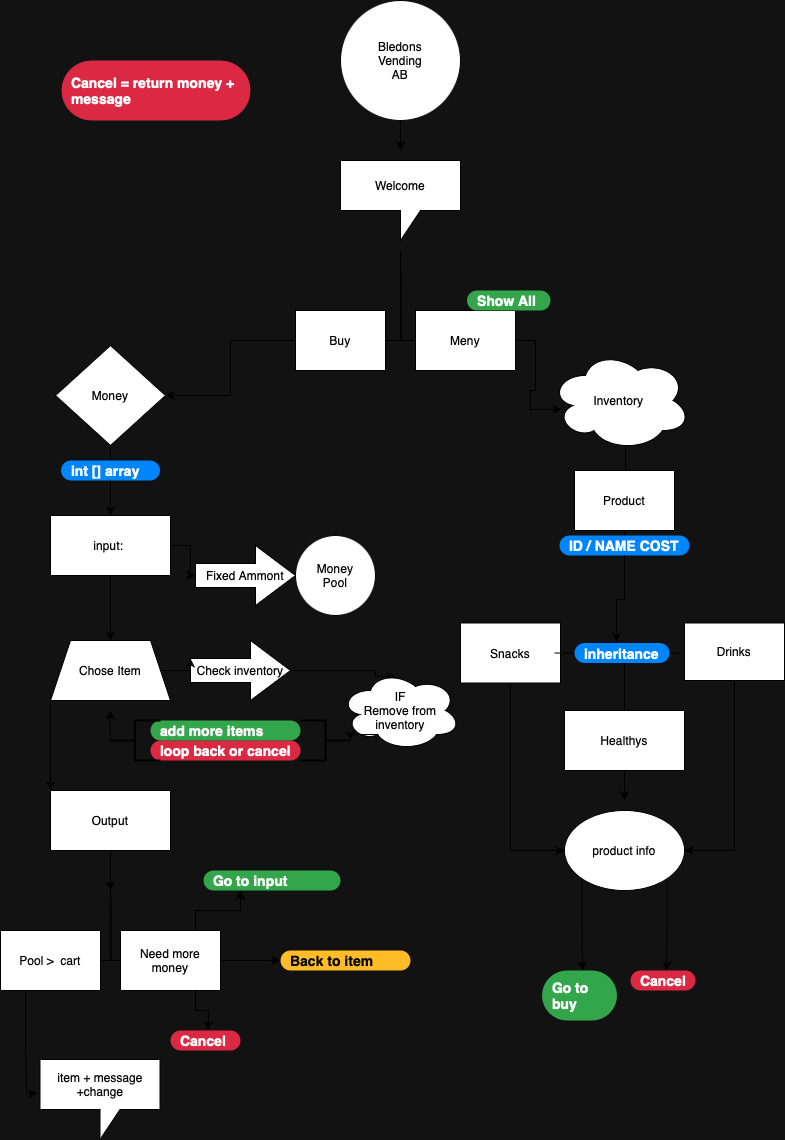

The diagram above was exported from draw.io. Its source (the exported page's mxGraphModel, read from the mxfile embedded in the PNG):
<mxGraphModel dx="1326" dy="608" grid="1" gridSize="10" guides="1" tooltips="1" connect="1" arrows="1" fold="1" page="1" pageScale="1" pageWidth="827" pageHeight="1169" background="none" math="0" shadow="0">
  <root>
    <mxCell id="0" />
    <mxCell id="1" parent="0" />
    <mxCell id="b3IbmSrxNLFrjEevZ6Fb-202" style="edgeStyle=orthogonalEdgeStyle;rounded=0;orthogonalLoop=1;jettySize=auto;html=1;exitX=0.5;exitY=1;exitDx=0;exitDy=0;" parent="1" source="b3IbmSrxNLFrjEevZ6Fb-1" edge="1">
      <mxGeometry relative="1" as="geometry">
        <mxPoint x="400" y="180" as="targetPoint" />
      </mxGeometry>
    </mxCell>
    <mxCell id="b3IbmSrxNLFrjEevZ6Fb-1" value="Bledons&lt;br&gt;Vending&lt;br&gt;AB" style="ellipse;whiteSpace=wrap;html=1;aspect=fixed;" parent="1" vertex="1">
      <mxGeometry x="340" y="30" width="120" height="120" as="geometry" />
    </mxCell>
    <mxCell id="b3IbmSrxNLFrjEevZ6Fb-85" value="" style="edgeStyle=orthogonalEdgeStyle;rounded=0;orthogonalLoop=1;jettySize=auto;html=1;" parent="1" source="b3IbmSrxNLFrjEevZ6Fb-16" target="b3IbmSrxNLFrjEevZ6Fb-84" edge="1">
      <mxGeometry relative="1" as="geometry" />
    </mxCell>
    <mxCell id="b3IbmSrxNLFrjEevZ6Fb-16" value="Money" style="rhombus;whiteSpace=wrap;html=1;" parent="1" vertex="1">
      <mxGeometry x="55" y="375" width="110" height="100" as="geometry" />
    </mxCell>
    <mxCell id="b3IbmSrxNLFrjEevZ6Fb-18" value="Inventory&amp;nbsp;" style="ellipse;shape=cloud;whiteSpace=wrap;html=1;" parent="1" vertex="1">
      <mxGeometry x="550" y="380" width="140" height="100" as="geometry" />
    </mxCell>
    <mxCell id="b3IbmSrxNLFrjEevZ6Fb-131" style="edgeStyle=elbowEdgeStyle;rounded=0;orthogonalLoop=1;jettySize=auto;html=1;startArrow=none;endArrow=none;exitX=0.5;exitY=1;exitDx=0;exitDy=0;" parent="1" source="b3IbmSrxNLFrjEevZ6Fb-186" edge="1">
      <mxGeometry relative="1" as="geometry">
        <mxPoint x="624" y="742.5" as="targetPoint" />
        <Array as="points">
          <mxPoint x="624" y="662.5" />
        </Array>
      </mxGeometry>
    </mxCell>
    <mxCell id="b3IbmSrxNLFrjEevZ6Fb-74" value="Product" style="whiteSpace=wrap;html=1;align=center;verticalAlign=middle;treeFolding=1;treeMoving=1;newEdgeStyle={&quot;edgeStyle&quot;:&quot;elbowEdgeStyle&quot;,&quot;startArrow&quot;:&quot;none&quot;,&quot;endArrow&quot;:&quot;none&quot;};" parent="1" vertex="1">
      <mxGeometry x="574" y="500" width="100" height="60" as="geometry" />
    </mxCell>
    <mxCell id="b3IbmSrxNLFrjEevZ6Fb-75" value="" style="edgeStyle=elbowEdgeStyle;elbow=vertical;sourcePerimeterSpacing=0;targetPerimeterSpacing=0;startArrow=none;endArrow=none;rounded=0;curved=0;" parent="1" source="b3IbmSrxNLFrjEevZ6Fb-167" target="b3IbmSrxNLFrjEevZ6Fb-74" edge="1">
      <mxGeometry relative="1" as="geometry">
        <mxPoint x="624" y="460" as="sourcePoint" />
      </mxGeometry>
    </mxCell>
    <mxCell id="b3IbmSrxNLFrjEevZ6Fb-189" style="edgeStyle=orthogonalEdgeStyle;rounded=0;orthogonalLoop=1;jettySize=auto;html=1;exitX=0.5;exitY=1;exitDx=0;exitDy=0;entryX=0;entryY=0.5;entryDx=0;entryDy=0;" parent="1" source="b3IbmSrxNLFrjEevZ6Fb-78" target="b3IbmSrxNLFrjEevZ6Fb-188" edge="1">
      <mxGeometry relative="1" as="geometry" />
    </mxCell>
    <mxCell id="b3IbmSrxNLFrjEevZ6Fb-78" value="Snacks" style="whiteSpace=wrap;html=1;align=center;verticalAlign=middle;treeFolding=1;treeMoving=1;" parent="1" vertex="1">
      <mxGeometry x="460" y="652.5" width="100" height="60" as="geometry" />
    </mxCell>
    <mxCell id="b3IbmSrxNLFrjEevZ6Fb-191" style="edgeStyle=orthogonalEdgeStyle;rounded=0;orthogonalLoop=1;jettySize=auto;html=1;exitX=0.5;exitY=1;exitDx=0;exitDy=0;entryX=1;entryY=0.5;entryDx=0;entryDy=0;" parent="1" source="b3IbmSrxNLFrjEevZ6Fb-79" target="b3IbmSrxNLFrjEevZ6Fb-188" edge="1">
      <mxGeometry relative="1" as="geometry" />
    </mxCell>
    <mxCell id="b3IbmSrxNLFrjEevZ6Fb-79" value="Drinks" style="whiteSpace=wrap;html=1;align=center;verticalAlign=middle;treeFolding=1;treeMoving=1;" parent="1" vertex="1">
      <mxGeometry x="684" y="652.5" width="100" height="57.5" as="geometry" />
    </mxCell>
    <mxCell id="b3IbmSrxNLFrjEevZ6Fb-190" style="edgeStyle=orthogonalEdgeStyle;rounded=0;orthogonalLoop=1;jettySize=auto;html=1;exitX=0.5;exitY=1;exitDx=0;exitDy=0;" parent="1" source="b3IbmSrxNLFrjEevZ6Fb-80" edge="1">
      <mxGeometry relative="1" as="geometry">
        <mxPoint x="624" y="830" as="targetPoint" />
      </mxGeometry>
    </mxCell>
    <mxCell id="b3IbmSrxNLFrjEevZ6Fb-80" value="Healthys" style="rounded=0;whiteSpace=wrap;html=1;" parent="1" vertex="1">
      <mxGeometry x="564" y="740" width="120" height="60" as="geometry" />
    </mxCell>
    <mxCell id="b3IbmSrxNLFrjEevZ6Fb-97" value="" style="edgeStyle=orthogonalEdgeStyle;rounded=0;orthogonalLoop=1;jettySize=auto;html=1;" parent="1" source="b3IbmSrxNLFrjEevZ6Fb-84" target="b3IbmSrxNLFrjEevZ6Fb-96" edge="1">
      <mxGeometry relative="1" as="geometry" />
    </mxCell>
    <mxCell id="b3IbmSrxNLFrjEevZ6Fb-84" value="input:&amp;nbsp;" style="whiteSpace=wrap;html=1;" parent="1" vertex="1">
      <mxGeometry x="50" y="545" width="120" height="60" as="geometry" />
    </mxCell>
    <mxCell id="b3IbmSrxNLFrjEevZ6Fb-136" style="edgeStyle=orthogonalEdgeStyle;rounded=0;orthogonalLoop=1;jettySize=auto;html=1;exitX=0.5;exitY=1;exitDx=0;exitDy=0;entryX=0.5;entryY=0;entryDx=0;entryDy=0;" parent="1" source="b3IbmSrxNLFrjEevZ6Fb-88" edge="1">
      <mxGeometry relative="1" as="geometry">
        <mxPoint x="110" y="920" as="targetPoint" />
      </mxGeometry>
    </mxCell>
    <mxCell id="b3IbmSrxNLFrjEevZ6Fb-88" value="Output" style="whiteSpace=wrap;html=1;" parent="1" vertex="1">
      <mxGeometry x="50" y="820" width="120" height="60" as="geometry" />
    </mxCell>
    <mxCell id="b3IbmSrxNLFrjEevZ6Fb-96" value="Fixed Ammont" style="shape=singleArrow;whiteSpace=wrap;html=1;arrowWidth=0.4;arrowSize=0.4;" parent="1" vertex="1">
      <mxGeometry x="195" y="575" width="100" height="60" as="geometry" />
    </mxCell>
    <mxCell id="b3IbmSrxNLFrjEevZ6Fb-98" value="Money&lt;br&gt;Pool" style="ellipse;whiteSpace=wrap;html=1;" parent="1" vertex="1">
      <mxGeometry x="295" y="565" width="80" height="80" as="geometry" />
    </mxCell>
    <mxCell id="b3IbmSrxNLFrjEevZ6Fb-104" value="int [] array" style="rounded=1;whiteSpace=wrap;html=1;arcSize=50;strokeColor=none;strokeWidth=1;fillColor=#0085FC;fontColor=#FFFFFF;whiteSpace=wrap;align=left;verticalAlign=middle;spacingLeft=0;fontStyle=1;fontSize=14;spacing=10;" parent="1" vertex="1">
      <mxGeometry x="60.5" y="490" width="99" height="20" as="geometry" />
    </mxCell>
    <mxCell id="b3IbmSrxNLFrjEevZ6Fb-123" value="" style="edgeStyle=orthogonalEdgeStyle;sourcePerimeterSpacing=0;targetPerimeterSpacing=0;startArrow=none;endArrow=none;rounded=0;targetPortConstraint=eastwest;sourcePortConstraint=northsouth;curved=0;rounded=0;" parent="1" target="b3IbmSrxNLFrjEevZ6Fb-125" edge="1">
      <mxGeometry relative="1" as="geometry">
        <mxPoint x="400" y="280" as="sourcePoint" />
      </mxGeometry>
    </mxCell>
    <mxCell id="b3IbmSrxNLFrjEevZ6Fb-124" value="" style="edgeStyle=orthogonalEdgeStyle;sourcePerimeterSpacing=0;targetPerimeterSpacing=0;startArrow=none;endArrow=none;rounded=0;targetPortConstraint=eastwest;sourcePortConstraint=northsouth;curved=0;rounded=0;" parent="1" target="b3IbmSrxNLFrjEevZ6Fb-126" edge="1">
      <mxGeometry relative="1" as="geometry">
        <mxPoint x="400" y="280" as="sourcePoint" />
      </mxGeometry>
    </mxCell>
    <mxCell id="b3IbmSrxNLFrjEevZ6Fb-129" style="edgeStyle=orthogonalEdgeStyle;rounded=0;orthogonalLoop=1;jettySize=auto;html=1;exitX=0;exitY=0.5;exitDx=0;exitDy=0;" parent="1" source="b3IbmSrxNLFrjEevZ6Fb-125" target="b3IbmSrxNLFrjEevZ6Fb-16" edge="1">
      <mxGeometry relative="1" as="geometry" />
    </mxCell>
    <mxCell id="b3IbmSrxNLFrjEevZ6Fb-125" value="Buy" style="whiteSpace=wrap;html=1;align=center;verticalAlign=middle;treeFolding=1;treeMoving=1;" parent="1" vertex="1">
      <mxGeometry x="295" y="340" width="90" height="60" as="geometry" />
    </mxCell>
    <mxCell id="b3IbmSrxNLFrjEevZ6Fb-126" value="Meny" style="whiteSpace=wrap;html=1;align=center;verticalAlign=middle;treeFolding=1;treeMoving=1;" parent="1" vertex="1">
      <mxGeometry x="415" y="340" width="100" height="60" as="geometry" />
    </mxCell>
    <mxCell id="b3IbmSrxNLFrjEevZ6Fb-127" value="Welcome" style="shape=callout;whiteSpace=wrap;html=1;perimeter=calloutPerimeter;" parent="1" vertex="1">
      <mxGeometry x="340" y="190" width="120" height="80" as="geometry" />
    </mxCell>
    <mxCell id="b3IbmSrxNLFrjEevZ6Fb-130" style="edgeStyle=orthogonalEdgeStyle;rounded=0;orthogonalLoop=1;jettySize=auto;html=1;exitX=1;exitY=0.5;exitDx=0;exitDy=0;entryX=0.079;entryY=0.59;entryDx=0;entryDy=0;entryPerimeter=0;" parent="1" source="b3IbmSrxNLFrjEevZ6Fb-126" target="b3IbmSrxNLFrjEevZ6Fb-18" edge="1">
      <mxGeometry relative="1" as="geometry" />
    </mxCell>
    <mxCell id="b3IbmSrxNLFrjEevZ6Fb-134" value="" style="endArrow=none;html=1;rounded=0;" parent="1" source="b3IbmSrxNLFrjEevZ6Fb-186" edge="1">
      <mxGeometry width="50" height="50" relative="1" as="geometry">
        <mxPoint x="554" y="682.5" as="sourcePoint" />
        <mxPoint x="680" y="682.5" as="targetPoint" />
      </mxGeometry>
    </mxCell>
    <mxCell id="b3IbmSrxNLFrjEevZ6Fb-138" value="" style="edgeStyle=orthogonalEdgeStyle;rounded=0;orthogonalLoop=1;jettySize=auto;html=1;" parent="1" source="b3IbmSrxNLFrjEevZ6Fb-84" target="b3IbmSrxNLFrjEevZ6Fb-137" edge="1">
      <mxGeometry relative="1" as="geometry">
        <mxPoint x="110" y="605" as="sourcePoint" />
        <mxPoint x="110" y="830" as="targetPoint" />
      </mxGeometry>
    </mxCell>
    <mxCell id="b3IbmSrxNLFrjEevZ6Fb-210" style="edgeStyle=orthogonalEdgeStyle;rounded=0;orthogonalLoop=1;jettySize=auto;html=1;exitX=0;exitY=1;exitDx=0;exitDy=0;entryX=0;entryY=0;entryDx=0;entryDy=0;" parent="1" source="b3IbmSrxNLFrjEevZ6Fb-137" target="b3IbmSrxNLFrjEevZ6Fb-88" edge="1">
      <mxGeometry relative="1" as="geometry" />
    </mxCell>
    <mxCell id="b3IbmSrxNLFrjEevZ6Fb-137" value="Chose Item" style="shape=trapezoid;perimeter=trapezoidPerimeter;whiteSpace=wrap;html=1;fixedSize=1;" parent="1" vertex="1">
      <mxGeometry x="50" y="670" width="120" height="60" as="geometry" />
    </mxCell>
    <mxCell id="b3IbmSrxNLFrjEevZ6Fb-159" style="edgeStyle=orthogonalEdgeStyle;rounded=0;orthogonalLoop=1;jettySize=auto;html=1;exitX=1;exitY=0.5;exitDx=0;exitDy=0;exitPerimeter=0;entryX=0.458;entryY=0.075;entryDx=0;entryDy=0;entryPerimeter=0;" parent="1" source="b3IbmSrxNLFrjEevZ6Fb-142" target="b3IbmSrxNLFrjEevZ6Fb-156" edge="1">
      <mxGeometry relative="1" as="geometry">
        <Array as="points">
          <mxPoint x="375" y="700" />
        </Array>
      </mxGeometry>
    </mxCell>
    <mxCell id="b3IbmSrxNLFrjEevZ6Fb-142" value="Check inventory" style="shape=singleArrow;whiteSpace=wrap;html=1;arrowWidth=0.4;arrowSize=0.4;" parent="1" vertex="1">
      <mxGeometry x="190" y="670" width="100" height="60" as="geometry" />
    </mxCell>
    <mxCell id="b3IbmSrxNLFrjEevZ6Fb-143" style="edgeStyle=orthogonalEdgeStyle;rounded=0;orthogonalLoop=1;jettySize=auto;html=1;exitX=1;exitY=0.5;exitDx=0;exitDy=0;entryX=0;entryY=0;entryDx=0;entryDy=18;entryPerimeter=0;" parent="1" source="b3IbmSrxNLFrjEevZ6Fb-137" target="b3IbmSrxNLFrjEevZ6Fb-142" edge="1">
      <mxGeometry relative="1" as="geometry" />
    </mxCell>
    <mxCell id="b3IbmSrxNLFrjEevZ6Fb-152" value="" style="edgeStyle=orthogonalEdgeStyle;sourcePerimeterSpacing=0;targetPerimeterSpacing=0;startArrow=none;endArrow=none;rounded=0;targetPortConstraint=eastwest;sourcePortConstraint=northsouth;curved=0;rounded=0;" parent="1" target="b3IbmSrxNLFrjEevZ6Fb-154" edge="1">
      <mxGeometry relative="1" as="geometry">
        <mxPoint x="110" y="920" as="sourcePoint" />
      </mxGeometry>
    </mxCell>
    <mxCell id="b3IbmSrxNLFrjEevZ6Fb-153" value="" style="edgeStyle=orthogonalEdgeStyle;sourcePerimeterSpacing=0;targetPerimeterSpacing=0;startArrow=none;endArrow=none;rounded=0;targetPortConstraint=eastwest;sourcePortConstraint=northsouth;curved=0;rounded=0;" parent="1" target="b3IbmSrxNLFrjEevZ6Fb-155" edge="1">
      <mxGeometry relative="1" as="geometry">
        <mxPoint x="110" y="920" as="sourcePoint" />
      </mxGeometry>
    </mxCell>
    <mxCell id="b3IbmSrxNLFrjEevZ6Fb-200" style="edgeStyle=orthogonalEdgeStyle;rounded=0;orthogonalLoop=1;jettySize=auto;html=1;exitX=0.25;exitY=1;exitDx=0;exitDy=0;entryX=-0.021;entryY=0.425;entryDx=0;entryDy=0;entryPerimeter=0;" parent="1" source="b3IbmSrxNLFrjEevZ6Fb-154" target="b3IbmSrxNLFrjEevZ6Fb-201" edge="1">
      <mxGeometry relative="1" as="geometry">
        <mxPoint x="25" y="1130" as="targetPoint" />
        <Array as="points">
          <mxPoint x="25" y="1075" />
          <mxPoint x="26" y="1075" />
          <mxPoint x="26" y="1123" />
        </Array>
      </mxGeometry>
    </mxCell>
    <mxCell id="b3IbmSrxNLFrjEevZ6Fb-154" value="Pool &amp;gt; &amp;nbsp;cart" style="whiteSpace=wrap;html=1;align=center;verticalAlign=middle;treeFolding=1;treeMoving=1;" parent="1" vertex="1">
      <mxGeometry y="960" width="100" height="60" as="geometry" />
    </mxCell>
    <mxCell id="b3IbmSrxNLFrjEevZ6Fb-171" style="edgeStyle=orthogonalEdgeStyle;rounded=0;orthogonalLoop=1;jettySize=auto;html=1;exitX=0.75;exitY=0;exitDx=0;exitDy=0;" parent="1" source="b3IbmSrxNLFrjEevZ6Fb-155" edge="1">
      <mxGeometry relative="1" as="geometry">
        <mxPoint x="240" y="920" as="targetPoint" />
      </mxGeometry>
    </mxCell>
    <mxCell id="b3IbmSrxNLFrjEevZ6Fb-173" style="edgeStyle=orthogonalEdgeStyle;rounded=0;orthogonalLoop=1;jettySize=auto;html=1;exitX=1;exitY=0.5;exitDx=0;exitDy=0;" parent="1" source="b3IbmSrxNLFrjEevZ6Fb-155" edge="1">
      <mxGeometry relative="1" as="geometry">
        <mxPoint x="280" y="990" as="targetPoint" />
      </mxGeometry>
    </mxCell>
    <mxCell id="b3IbmSrxNLFrjEevZ6Fb-180" style="edgeStyle=orthogonalEdgeStyle;rounded=0;orthogonalLoop=1;jettySize=auto;html=1;exitX=0.75;exitY=1;exitDx=0;exitDy=0;entryX=0.5;entryY=0;entryDx=0;entryDy=0;" parent="1" source="b3IbmSrxNLFrjEevZ6Fb-155" edge="1">
      <mxGeometry relative="1" as="geometry">
        <mxPoint x="207.5" y="1060" as="targetPoint" />
      </mxGeometry>
    </mxCell>
    <mxCell id="b3IbmSrxNLFrjEevZ6Fb-155" value="Need more money" style="whiteSpace=wrap;html=1;align=center;verticalAlign=middle;treeFolding=1;treeMoving=1;" parent="1" vertex="1">
      <mxGeometry x="120" y="960" width="100" height="60" as="geometry" />
    </mxCell>
    <mxCell id="b3IbmSrxNLFrjEevZ6Fb-156" value="IF&lt;br&gt;Remove from inventory" style="ellipse;shape=cloud;whiteSpace=wrap;html=1;" parent="1" vertex="1">
      <mxGeometry x="340" y="700" width="120" height="80" as="geometry" />
    </mxCell>
    <mxCell id="b3IbmSrxNLFrjEevZ6Fb-163" value="loop back or cancel" style="rounded=1;whiteSpace=wrap;html=1;arcSize=50;strokeColor=none;strokeWidth=1;fillColor=#DB2843;fontColor=#FFFFFF;whiteSpace=wrap;align=left;verticalAlign=middle;spacingLeft=0;fontStyle=1;fontSize=14;spacing=10;" parent="1" vertex="1">
      <mxGeometry x="150" y="770" width="150" height="20" as="geometry" />
    </mxCell>
    <mxCell id="b3IbmSrxNLFrjEevZ6Fb-167" value="ID / NAME COST" style="rounded=1;whiteSpace=wrap;html=1;arcSize=50;strokeColor=none;strokeWidth=1;fillColor=#0085FC;fontColor=#FFFFFF;whiteSpace=wrap;align=left;verticalAlign=middle;spacingLeft=0;fontStyle=1;fontSize=14;spacing=10;" parent="1" vertex="1">
      <mxGeometry x="559" y="565" width="130" height="20" as="geometry" />
    </mxCell>
    <mxCell id="b3IbmSrxNLFrjEevZ6Fb-169" value="Show All" style="rounded=1;whiteSpace=wrap;html=1;arcSize=50;strokeColor=none;strokeWidth=1;fillColor=#33A64C;fontColor=#FFFFFF;whiteSpace=wrap;align=left;verticalAlign=middle;spacingLeft=0;fontStyle=1;fontSize=14;spacing=10;" parent="1" vertex="1">
      <mxGeometry x="466.5" y="320" width="83.5" height="20" as="geometry" />
    </mxCell>
    <mxCell id="b3IbmSrxNLFrjEevZ6Fb-177" value="Back to item" style="rounded=1;whiteSpace=wrap;html=1;arcSize=50;strokeColor=none;strokeWidth=1;fillColor=#FFBC26;fontColor=#000000;whiteSpace=wrap;align=left;verticalAlign=middle;spacingLeft=0;fontStyle=1;fontSize=14;spacing=10;" parent="1" vertex="1">
      <mxGeometry x="280" y="980" width="130" height="20" as="geometry" />
    </mxCell>
    <mxCell id="b3IbmSrxNLFrjEevZ6Fb-179" value="Go to input&amp;nbsp;" style="rounded=1;whiteSpace=wrap;html=1;arcSize=50;strokeColor=none;strokeWidth=1;fillColor=#33A64C;fontColor=#FFFFFF;whiteSpace=wrap;align=left;verticalAlign=middle;spacingLeft=0;fontStyle=1;fontSize=14;spacing=10;" parent="1" vertex="1">
      <mxGeometry x="203" y="900" width="137" height="20" as="geometry" />
    </mxCell>
    <mxCell id="b3IbmSrxNLFrjEevZ6Fb-183" value="Cancel" style="rounded=1;whiteSpace=wrap;html=1;arcSize=50;strokeColor=none;strokeWidth=1;fillColor=#DB2843;fontColor=#FFFFFF;whiteSpace=wrap;align=left;verticalAlign=middle;spacingLeft=0;fontStyle=1;fontSize=14;spacing=10;" parent="1" vertex="1">
      <mxGeometry x="170" y="1060" width="70" height="20" as="geometry" />
    </mxCell>
    <mxCell id="b3IbmSrxNLFrjEevZ6Fb-184" value="Cancel = return money + message" style="rounded=1;whiteSpace=wrap;html=1;arcSize=50;strokeColor=none;strokeWidth=1;fillColor=#DB2843;fontColor=#FFFFFF;whiteSpace=wrap;align=left;verticalAlign=middle;spacingLeft=0;fontStyle=1;fontSize=14;spacing=10;" parent="1" vertex="1">
      <mxGeometry x="61" y="90" width="189" height="60" as="geometry" />
    </mxCell>
    <mxCell id="b3IbmSrxNLFrjEevZ6Fb-196" style="edgeStyle=orthogonalEdgeStyle;rounded=0;orthogonalLoop=1;jettySize=auto;html=1;exitX=0;exitY=1;exitDx=0;exitDy=0;" parent="1" source="b3IbmSrxNLFrjEevZ6Fb-188" edge="1">
      <mxGeometry relative="1" as="geometry">
        <mxPoint x="582" y="1000" as="targetPoint" />
      </mxGeometry>
    </mxCell>
    <mxCell id="b3IbmSrxNLFrjEevZ6Fb-197" style="edgeStyle=orthogonalEdgeStyle;rounded=0;orthogonalLoop=1;jettySize=auto;html=1;exitX=1;exitY=1;exitDx=0;exitDy=0;" parent="1" source="b3IbmSrxNLFrjEevZ6Fb-188" edge="1">
      <mxGeometry relative="1" as="geometry">
        <mxPoint x="666" y="1000" as="targetPoint" />
      </mxGeometry>
    </mxCell>
    <mxCell id="b3IbmSrxNLFrjEevZ6Fb-188" value="product info" style="ellipse;whiteSpace=wrap;html=1;" parent="1" vertex="1">
      <mxGeometry x="564" y="840" width="120" height="80" as="geometry" />
    </mxCell>
    <mxCell id="b3IbmSrxNLFrjEevZ6Fb-194" value="Go to buy" style="rounded=1;whiteSpace=wrap;html=1;arcSize=50;strokeColor=none;strokeWidth=1;fillColor=#33A64C;fontColor=#FFFFFF;whiteSpace=wrap;align=left;verticalAlign=middle;spacingLeft=0;fontStyle=1;fontSize=14;spacing=10;" parent="1" vertex="1">
      <mxGeometry x="541.5" y="1000" width="75" height="50" as="geometry" />
    </mxCell>
    <mxCell id="b3IbmSrxNLFrjEevZ6Fb-195" value="Cancel" style="rounded=1;whiteSpace=wrap;html=1;arcSize=50;strokeColor=none;strokeWidth=1;fillColor=#DB2843;fontColor=#FFFFFF;whiteSpace=wrap;align=left;verticalAlign=middle;spacingLeft=0;fontStyle=1;fontSize=14;spacing=10;" parent="1" vertex="1">
      <mxGeometry x="630" y="1000" width="65" height="20" as="geometry" />
    </mxCell>
    <mxCell id="b3IbmSrxNLFrjEevZ6Fb-198" value="" style="endArrow=none;html=1;rounded=0;" parent="1" target="b3IbmSrxNLFrjEevZ6Fb-186" edge="1">
      <mxGeometry width="50" height="50" relative="1" as="geometry">
        <mxPoint x="554" y="682.5" as="sourcePoint" />
        <mxPoint x="680" y="682.5" as="targetPoint" />
      </mxGeometry>
    </mxCell>
    <mxCell id="b3IbmSrxNLFrjEevZ6Fb-186" value="inheritance" style="rounded=1;whiteSpace=wrap;html=1;arcSize=50;strokeColor=none;strokeWidth=1;fillColor=#0085FC;fontColor=#FFFFFF;whiteSpace=wrap;align=left;verticalAlign=middle;spacingLeft=0;fontStyle=1;fontSize=14;spacing=10;" parent="1" vertex="1">
      <mxGeometry x="574" y="672.5" width="95" height="20" as="geometry" />
    </mxCell>
    <mxCell id="b3IbmSrxNLFrjEevZ6Fb-201" value="item + message +change" style="shape=callout;whiteSpace=wrap;html=1;perimeter=calloutPerimeter;" parent="1" vertex="1">
      <mxGeometry x="39.5" y="1089" width="120" height="80" as="geometry" />
    </mxCell>
    <mxCell id="b3IbmSrxNLFrjEevZ6Fb-203" value="add more items" style="rounded=1;whiteSpace=wrap;html=1;arcSize=50;strokeColor=none;strokeWidth=1;fillColor=#33A64C;fontColor=#FFFFFF;whiteSpace=wrap;align=left;verticalAlign=middle;spacingLeft=0;fontStyle=1;fontSize=14;spacing=10;" parent="1" vertex="1">
      <mxGeometry x="150" y="750" width="150" height="20" as="geometry" />
    </mxCell>
    <mxCell id="b3IbmSrxNLFrjEevZ6Fb-204" style="edgeStyle=orthogonalEdgeStyle;rounded=0;orthogonalLoop=1;jettySize=auto;html=1;exitX=0.5;exitY=1;exitDx=0;exitDy=0;" parent="1" source="b3IbmSrxNLFrjEevZ6Fb-203" target="b3IbmSrxNLFrjEevZ6Fb-203" edge="1">
      <mxGeometry relative="1" as="geometry" />
    </mxCell>
    <mxCell id="b3IbmSrxNLFrjEevZ6Fb-205" value="" style="strokeWidth=2;html=1;shape=mxgraph.flowchart.annotation_2;align=left;labelPosition=right;pointerEvents=1;rotation=-180;" parent="1" vertex="1">
      <mxGeometry x="300" y="750" width="50" height="40" as="geometry" />
    </mxCell>
    <mxCell id="b3IbmSrxNLFrjEevZ6Fb-207" style="edgeStyle=orthogonalEdgeStyle;rounded=0;orthogonalLoop=1;jettySize=auto;html=1;exitX=0.31;exitY=0.8;exitDx=0;exitDy=0;exitPerimeter=0;entryX=0;entryY=0.5;entryDx=0;entryDy=0;entryPerimeter=0;" parent="1" source="b3IbmSrxNLFrjEevZ6Fb-156" target="b3IbmSrxNLFrjEevZ6Fb-205" edge="1">
      <mxGeometry relative="1" as="geometry" />
    </mxCell>
    <mxCell id="b3IbmSrxNLFrjEevZ6Fb-209" style="edgeStyle=orthogonalEdgeStyle;rounded=0;orthogonalLoop=1;jettySize=auto;html=1;exitX=0;exitY=0.5;exitDx=0;exitDy=0;exitPerimeter=0;" parent="1" source="b3IbmSrxNLFrjEevZ6Fb-208" edge="1">
      <mxGeometry relative="1" as="geometry">
        <mxPoint x="110" y="740" as="targetPoint" />
      </mxGeometry>
    </mxCell>
    <mxCell id="b3IbmSrxNLFrjEevZ6Fb-208" value="" style="strokeWidth=2;html=1;shape=mxgraph.flowchart.annotation_2;align=left;labelPosition=right;pointerEvents=1;rotation=0;" parent="1" vertex="1">
      <mxGeometry x="109.5" y="750" width="50" height="40" as="geometry" />
    </mxCell>
    <mxCell id="b3IbmSrxNLFrjEevZ6Fb-212" style="edgeStyle=orthogonalEdgeStyle;rounded=0;orthogonalLoop=1;jettySize=auto;html=1;exitX=0.5;exitY=1;exitDx=0;exitDy=0;entryX=0.442;entryY=-0.05;entryDx=0;entryDy=0;entryPerimeter=0;" parent="1" source="b3IbmSrxNLFrjEevZ6Fb-167" target="b3IbmSrxNLFrjEevZ6Fb-186" edge="1">
      <mxGeometry relative="1" as="geometry" />
    </mxCell>
    <mxCell id="b3IbmSrxNLFrjEevZ6Fb-213" style="edgeStyle=elbowEdgeStyle;rounded=0;orthogonalLoop=1;jettySize=auto;html=1;startArrow=none;endArrow=none;exitX=0.5;exitY=0;exitDx=0;exitDy=0;entryX=0.55;entryY=0.95;entryDx=0;entryDy=0;entryPerimeter=0;" parent="1" source="b3IbmSrxNLFrjEevZ6Fb-74" target="b3IbmSrxNLFrjEevZ6Fb-18" edge="1">
      <mxGeometry relative="1" as="geometry" />
    </mxCell>
  </root>
</mxGraphModel>